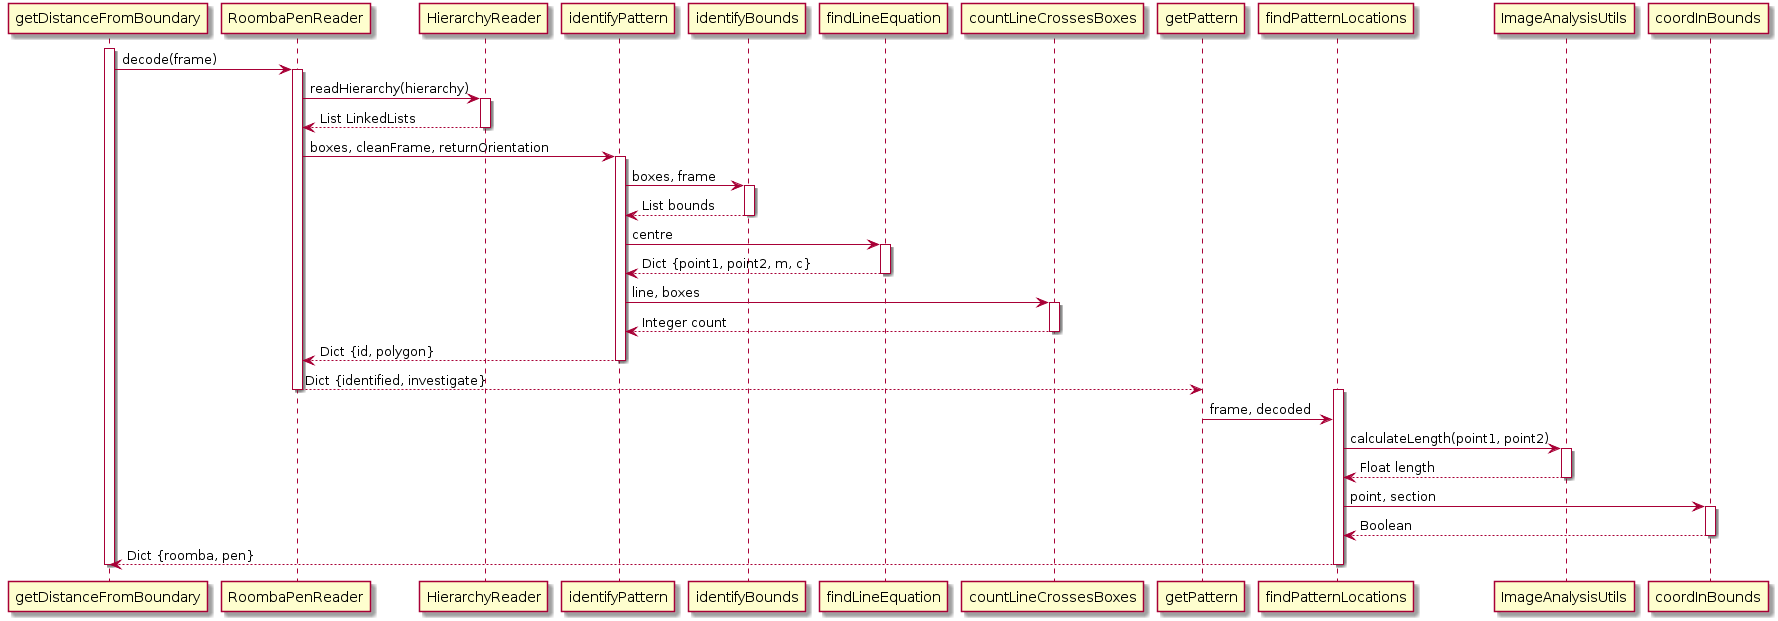

The diagram above was rendered by PlantUML. Its source (embedded in the PNG):
@startuml
activate getDistanceFromBoundary
getDistanceFromBoundary -> RoombaPenReader++: decode(frame)
RoombaPenReader -> HierarchyReader ++: readHierarchy(hierarchy)
HierarchyReader --> RoombaPenReader: List LinkedLists
deactivate HierarchyReader

RoombaPenReader -> identifyPattern++: boxes, cleanFrame, returnOrientation

identifyPattern -> identifyBounds++: boxes, frame
identifyBounds --> identifyPattern: List bounds
deactivate identifyBounds

identifyPattern -> findLineEquation++: centre
findLineEquation --> identifyPattern: Dict {point1, point2, m, c}
deactivate findLineEquation


identifyPattern -> countLineCrossesBoxes++: line, boxes
countLineCrossesBoxes --> identifyPattern: Integer count
deactivate countLineCrossesBoxes

identifyPattern --> RoombaPenReader: Dict {id, polygon}
deactivate identifyPattern

RoombaPenReader --> getPattern: Dict {identified, investigate}
deactivate RoombaPenReader

activate findPatternLocations
getPattern -> findPatternLocations: frame, decoded
findPatternLocations -> ImageAnalysisUtils ++: calculateLength(point1, point2)
ImageAnalysisUtils --> findPatternLocations: Float length
deactivate ImageAnalysisUtils
findPatternLocations -> coordInBounds++: point, section
coordInBounds --> findPatternLocations: Boolean
deactivate coordInBounds
findPatternLocations --> getDistanceFromBoundary: Dict {roomba, pen}
deactivate findPatternLocations
deactivate getDistanceFromBoundary
@enduml